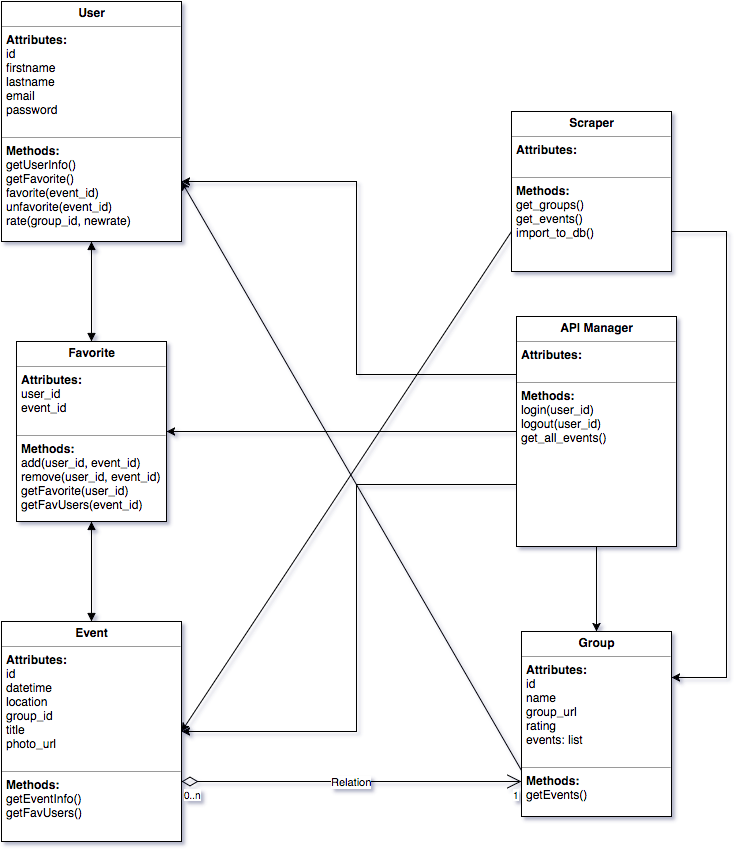

The diagram above was exported from draw.io. Its source (the exported page's mxGraphModel, read from the mxfile embedded in the PNG):
<mxGraphModel dx="790" dy="1180" grid="1" gridSize="10" guides="1" tooltips="1" connect="1" arrows="1" fold="1" page="1" pageScale="1" pageWidth="850" pageHeight="1100" math="0" shadow="0">
  <root>
    <mxCell id="0" />
    <mxCell id="1" parent="0" />
    <mxCell id="8" value="&lt;p style=&quot;margin: 0px ; margin-top: 4px ; text-align: center&quot;&gt;&lt;b&gt;Event&lt;/b&gt;&lt;/p&gt;&lt;hr size=&quot;1&quot;&gt;&lt;p style=&quot;margin: 0px ; margin-left: 4px&quot;&gt;&lt;b&gt;Attributes:&lt;/b&gt;&lt;/p&gt;&lt;p style=&quot;margin: 0px ; margin-left: 4px&quot;&gt;id&lt;/p&gt;&lt;p style=&quot;margin: 0px ; margin-left: 4px&quot;&gt;datetime&lt;/p&gt;&lt;p style=&quot;margin: 0px ; margin-left: 4px&quot;&gt;location&lt;/p&gt;&lt;p style=&quot;margin: 0px ; margin-left: 4px&quot;&gt;group_id&lt;/p&gt;&lt;p style=&quot;margin: 0px ; margin-left: 4px&quot;&gt;title&lt;/p&gt;&lt;p style=&quot;margin: 0px ; margin-left: 4px&quot;&gt;photo_url&lt;/p&gt;&lt;p style=&quot;margin: 0px ; margin-left: 4px&quot;&gt;&lt;br&gt;&lt;/p&gt;&lt;hr size=&quot;1&quot;&gt;&lt;p style=&quot;margin: 0px ; margin-left: 4px&quot;&gt;&lt;b&gt;Methods:&lt;/b&gt;&lt;/p&gt;&lt;p style=&quot;margin: 0px ; margin-left: 4px&quot;&gt;getEventInfo()&lt;/p&gt;&lt;p style=&quot;margin: 0px ; margin-left: 4px&quot;&gt;getFavUsers()&lt;/p&gt;&lt;p style=&quot;margin: 0px ; margin-left: 4px&quot;&gt;&lt;br&gt;&lt;/p&gt;&lt;p style=&quot;margin: 0px ; margin-left: 4px&quot;&gt;&lt;br&gt;&lt;/p&gt;" style="verticalAlign=top;align=left;overflow=fill;fontSize=12;fontFamily=Helvetica;html=1;" vertex="1" parent="1">
      <mxGeometry x="45" y="670" width="180" height="220" as="geometry" />
    </mxCell>
    <mxCell id="9" value="&lt;p style=&quot;margin: 0px ; margin-top: 4px ; text-align: center&quot;&gt;&lt;b&gt;Favorite&lt;/b&gt;&lt;/p&gt;&lt;hr size=&quot;1&quot;&gt;&lt;p style=&quot;margin: 0px ; margin-left: 4px&quot;&gt;&lt;b&gt;Attributes:&lt;/b&gt;&lt;/p&gt;&lt;p style=&quot;margin: 0px ; margin-left: 4px&quot;&gt;user_id&lt;/p&gt;&lt;p style=&quot;margin: 0px ; margin-left: 4px&quot;&gt;event_id&lt;/p&gt;&lt;p style=&quot;margin: 0px ; margin-left: 4px&quot;&gt;&lt;br&gt;&lt;/p&gt;&lt;hr size=&quot;1&quot;&gt;&lt;p style=&quot;margin: 0px ; margin-left: 4px&quot;&gt;&lt;b&gt;Methods:&lt;/b&gt;&lt;/p&gt;&lt;p style=&quot;margin: 0px ; margin-left: 4px&quot;&gt;add(user_id, event_id)&lt;/p&gt;&lt;p style=&quot;margin: 0px ; margin-left: 4px&quot;&gt;remove(user_id, event_id)&lt;/p&gt;&lt;p style=&quot;margin: 0px ; margin-left: 4px&quot;&gt;getFavorite(user_id)&lt;/p&gt;&lt;p style=&quot;margin: 0px ; margin-left: 4px&quot;&gt;getFavUsers(event_id)&lt;/p&gt;" style="verticalAlign=top;align=left;overflow=fill;fontSize=12;fontFamily=Helvetica;html=1;" vertex="1" parent="1">
      <mxGeometry x="60" y="390" width="150" height="180" as="geometry" />
    </mxCell>
    <mxCell id="10" value="&lt;p style=&quot;margin: 0px ; margin-top: 4px ; text-align: center&quot;&gt;&lt;b&gt;User&lt;/b&gt;&lt;/p&gt;&lt;hr size=&quot;1&quot;&gt;&lt;p style=&quot;margin: 0px ; margin-left: 4px&quot;&gt;&lt;b&gt;Attributes:&lt;/b&gt;&lt;/p&gt;&lt;p style=&quot;margin: 0px ; margin-left: 4px&quot;&gt;id&lt;/p&gt;&lt;p style=&quot;margin: 0px ; margin-left: 4px&quot;&gt;firstname&lt;/p&gt;&lt;p style=&quot;margin: 0px ; margin-left: 4px&quot;&gt;lastname&lt;/p&gt;&lt;p style=&quot;margin: 0px ; margin-left: 4px&quot;&gt;email&lt;/p&gt;&lt;p style=&quot;margin: 0px ; margin-left: 4px&quot;&gt;password&lt;/p&gt;&lt;p style=&quot;margin: 0px ; margin-left: 4px&quot;&gt;&lt;br&gt;&lt;/p&gt;&lt;hr size=&quot;1&quot;&gt;&lt;p style=&quot;margin: 0px ; margin-left: 4px&quot;&gt;&lt;b&gt;Methods:&lt;/b&gt;&lt;/p&gt;&lt;p style=&quot;margin: 0px ; margin-left: 4px&quot;&gt;getUserInfo()&lt;/p&gt;&lt;p style=&quot;margin: 0px ; margin-left: 4px&quot;&gt;getFavorite()&lt;/p&gt;&lt;p style=&quot;margin: 0px ; margin-left: 4px&quot;&gt;favorite(event_id)&lt;/p&gt;&lt;p style=&quot;margin: 0px ; margin-left: 4px&quot;&gt;unfavorite(event_id)&lt;/p&gt;&lt;p style=&quot;margin: 0px ; margin-left: 4px&quot;&gt;rate(group_id, newrate)&lt;/p&gt;&lt;p style=&quot;margin: 0px ; margin-left: 4px&quot;&gt;&lt;br&gt;&lt;/p&gt;" style="verticalAlign=top;align=left;overflow=fill;fontSize=12;fontFamily=Helvetica;html=1;" vertex="1" parent="1">
      <mxGeometry x="45" y="50" width="180" height="240" as="geometry" />
    </mxCell>
    <mxCell id="38" style="edgeStyle=orthogonalEdgeStyle;rounded=0;html=1;exitX=0;exitY=0.5;jettySize=auto;orthogonalLoop=1;" edge="1" parent="1" source="11" target="9">
      <mxGeometry relative="1" as="geometry" />
    </mxCell>
    <mxCell id="39" style="edgeStyle=orthogonalEdgeStyle;rounded=0;html=1;exitX=0;exitY=0.75;jettySize=auto;orthogonalLoop=1;" edge="1" parent="1" source="11" target="8">
      <mxGeometry relative="1" as="geometry">
        <mxPoint x="260" y="770" as="targetPoint" />
        <Array as="points">
          <mxPoint x="560" y="533" />
          <mxPoint x="400" y="533" />
          <mxPoint x="400" y="780" />
        </Array>
      </mxGeometry>
    </mxCell>
    <mxCell id="41" style="edgeStyle=orthogonalEdgeStyle;rounded=0;html=1;exitX=0.5;exitY=1;entryX=0.5;entryY=0;jettySize=auto;orthogonalLoop=1;" edge="1" parent="1" source="11" target="13">
      <mxGeometry relative="1" as="geometry" />
    </mxCell>
    <mxCell id="11" value="&lt;p style=&quot;margin: 0px ; margin-top: 4px ; text-align: center&quot;&gt;&lt;b&gt;API Manager&lt;/b&gt;&lt;/p&gt;&lt;hr size=&quot;1&quot;&gt;&lt;p style=&quot;margin: 0px ; margin-left: 4px&quot;&gt;&lt;b&gt;Attributes:&lt;/b&gt;&lt;/p&gt;&lt;p style=&quot;margin: 0px ; margin-left: 4px&quot;&gt;&lt;br&gt;&lt;/p&gt;&lt;hr size=&quot;1&quot;&gt;&lt;p style=&quot;margin: 0px ; margin-left: 4px&quot;&gt;&lt;b&gt;Methods:&lt;/b&gt;&lt;/p&gt;&lt;p style=&quot;margin: 0px ; margin-left: 4px&quot;&gt;login(user_id)&lt;/p&gt;&lt;p style=&quot;margin: 0px ; margin-left: 4px&quot;&gt;logout(user_id)&lt;/p&gt;&lt;p style=&quot;margin: 0px ; margin-left: 4px&quot;&gt;get_all_events()&lt;/p&gt;" style="verticalAlign=top;align=left;overflow=fill;fontSize=12;fontFamily=Helvetica;html=1;" vertex="1" parent="1">
      <mxGeometry x="560" y="365" width="160" height="230" as="geometry" />
    </mxCell>
    <mxCell id="5daf3f5b2c9bbf40-43" style="rounded=0;html=1;exitX=0;exitY=0.75;entryX=1;entryY=0.75;endArrow=classic;endFill=1;jettySize=auto;orthogonalLoop=1;" edge="1" parent="1" source="13" target="10">
      <mxGeometry relative="1" as="geometry" />
    </mxCell>
    <mxCell id="13" value="&lt;p style=&quot;margin: 0px ; margin-top: 4px ; text-align: center&quot;&gt;&lt;b&gt;Group&lt;/b&gt;&lt;/p&gt;&lt;hr size=&quot;1&quot;&gt;&lt;p style=&quot;margin: 0px ; margin-left: 4px&quot;&gt;&lt;b&gt;Attributes:&lt;/b&gt;&lt;/p&gt;&lt;p style=&quot;margin: 0px ; margin-left: 4px&quot;&gt;id&lt;/p&gt;&lt;p style=&quot;margin: 0px ; margin-left: 4px&quot;&gt;name&lt;/p&gt;&lt;p style=&quot;margin: 0px ; margin-left: 4px&quot;&gt;group_url&lt;/p&gt;&lt;p style=&quot;margin: 0px ; margin-left: 4px&quot;&gt;rating&lt;/p&gt;&lt;p style=&quot;margin: 0px ; margin-left: 4px&quot;&gt;events: list&lt;/p&gt;&lt;p style=&quot;margin: 0px ; margin-left: 4px&quot;&gt;&lt;br&gt;&lt;/p&gt;&lt;hr size=&quot;1&quot;&gt;&lt;p style=&quot;margin: 0px ; margin-left: 4px&quot;&gt;&lt;b&gt;Methods:&lt;/b&gt;&lt;/p&gt;&lt;p style=&quot;margin: 0px ; margin-left: 4px&quot;&gt;getEvents()&lt;/p&gt;&lt;p style=&quot;margin: 0px ; margin-left: 4px&quot;&gt;&lt;br&gt;&lt;/p&gt;" style="verticalAlign=top;align=left;overflow=fill;fontSize=12;fontFamily=Helvetica;html=1;" vertex="1" parent="1">
      <mxGeometry x="565" y="680" width="150" height="185" as="geometry" />
    </mxCell>
    <mxCell id="5daf3f5b2c9bbf40-44" style="edgeStyle=none;rounded=0;html=1;exitX=0;exitY=0.75;entryX=1;entryY=0.5;endArrow=classic;endFill=1;jettySize=auto;orthogonalLoop=1;" edge="1" parent="1" source="14" target="8">
      <mxGeometry relative="1" as="geometry" />
    </mxCell>
    <mxCell id="14" value="&lt;p style=&quot;margin: 0px ; margin-top: 4px ; text-align: center&quot;&gt;&lt;b&gt;Scraper&lt;/b&gt;&lt;/p&gt;&lt;hr size=&quot;1&quot;&gt;&lt;p style=&quot;margin: 0px ; margin-left: 4px&quot;&gt;&lt;b&gt;Attributes:&lt;/b&gt;&lt;/p&gt;&lt;p style=&quot;margin: 0px ; margin-left: 4px&quot;&gt;&lt;b&gt;&lt;br&gt;&lt;/b&gt;&lt;/p&gt;&lt;hr size=&quot;1&quot;&gt;&lt;p style=&quot;margin: 0px ; margin-left: 4px&quot;&gt;&lt;b&gt;Methods:&lt;/b&gt;&lt;/p&gt;&lt;p style=&quot;margin: 0px ; margin-left: 4px&quot;&gt;get_groups()&lt;/p&gt;&lt;p style=&quot;margin: 0px ; margin-left: 4px&quot;&gt;get_events()&lt;/p&gt;&lt;p style=&quot;margin: 0px ; margin-left: 4px&quot;&gt;import_to_db()&lt;/p&gt;&lt;p style=&quot;margin: 0px ; margin-left: 4px&quot;&gt;&lt;br&gt;&lt;/p&gt;&lt;p&gt;&lt;br&gt;&lt;/p&gt;" style="verticalAlign=top;align=left;overflow=fill;fontSize=12;fontFamily=Helvetica;html=1;" vertex="1" parent="1">
      <mxGeometry x="555" y="160" width="160" height="160" as="geometry" />
    </mxCell>
    <mxCell id="28" value="Relation" style="endArrow=open;html=1;endSize=12;startArrow=diamondThin;startSize=14;startFill=0;edgeStyle=orthogonalEdgeStyle;entryX=0;entryY=0.809;entryPerimeter=0;" edge="1" parent="1" source="8" target="13">
      <mxGeometry relative="1" as="geometry">
        <mxPoint x="260" y="810" as="sourcePoint" />
        <mxPoint x="420" y="810" as="targetPoint" />
        <Array as="points">
          <mxPoint x="330" y="830" />
          <mxPoint x="330" y="830" />
        </Array>
      </mxGeometry>
    </mxCell>
    <mxCell id="29" value="0..n" style="resizable=0;html=1;align=left;verticalAlign=top;labelBackgroundColor=#ffffff;fontSize=10;" vertex="1" connectable="0" parent="28">
      <mxGeometry x="-1" relative="1" as="geometry" />
    </mxCell>
    <mxCell id="30" value="1" style="resizable=0;html=1;align=right;verticalAlign=top;labelBackgroundColor=#ffffff;fontSize=10;" vertex="1" connectable="0" parent="28">
      <mxGeometry x="1" relative="1" as="geometry" />
    </mxCell>
    <mxCell id="31" value="" style="endArrow=block;startArrow=block;endFill=1;startFill=1;html=1;exitX=0.5;exitY=1;entryX=0.5;entryY=0;" edge="1" parent="1" source="9" target="8">
      <mxGeometry width="160" relative="1" as="geometry">
        <mxPoint x="130" y="930" as="sourcePoint" />
        <mxPoint x="240" y="910" as="targetPoint" />
      </mxGeometry>
    </mxCell>
    <mxCell id="32" value="" style="endArrow=block;startArrow=block;endFill=1;startFill=1;html=1;entryX=0.5;entryY=1;exitX=0.5;exitY=0;" edge="1" parent="1" source="9" target="10">
      <mxGeometry width="160" relative="1" as="geometry">
        <mxPoint x="130" y="330" as="sourcePoint" />
        <mxPoint x="290" y="330" as="targetPoint" />
      </mxGeometry>
    </mxCell>
    <mxCell id="5f0485a2f216de32-41" style="edgeStyle=orthogonalEdgeStyle;rounded=0;html=1;exitX=1;exitY=0.75;entryX=1;entryY=0.25;jettySize=auto;orthogonalLoop=1;" edge="1" parent="1" source="14" target="13">
      <mxGeometry relative="1" as="geometry">
        <Array as="points">
          <mxPoint x="770" y="280" />
          <mxPoint x="770" y="726" />
        </Array>
      </mxGeometry>
    </mxCell>
    <mxCell id="5f0485a2f216de32-44" style="edgeStyle=orthogonalEdgeStyle;rounded=0;html=1;exitX=0;exitY=0.25;entryX=1;entryY=0.75;endArrow=classic;endFill=1;jettySize=auto;orthogonalLoop=1;" edge="1" parent="1" source="11" target="10">
      <mxGeometry relative="1" as="geometry">
        <Array as="points">
          <mxPoint x="400" y="423" />
          <mxPoint x="400" y="230" />
        </Array>
      </mxGeometry>
    </mxCell>
  </root>
</mxGraphModel>